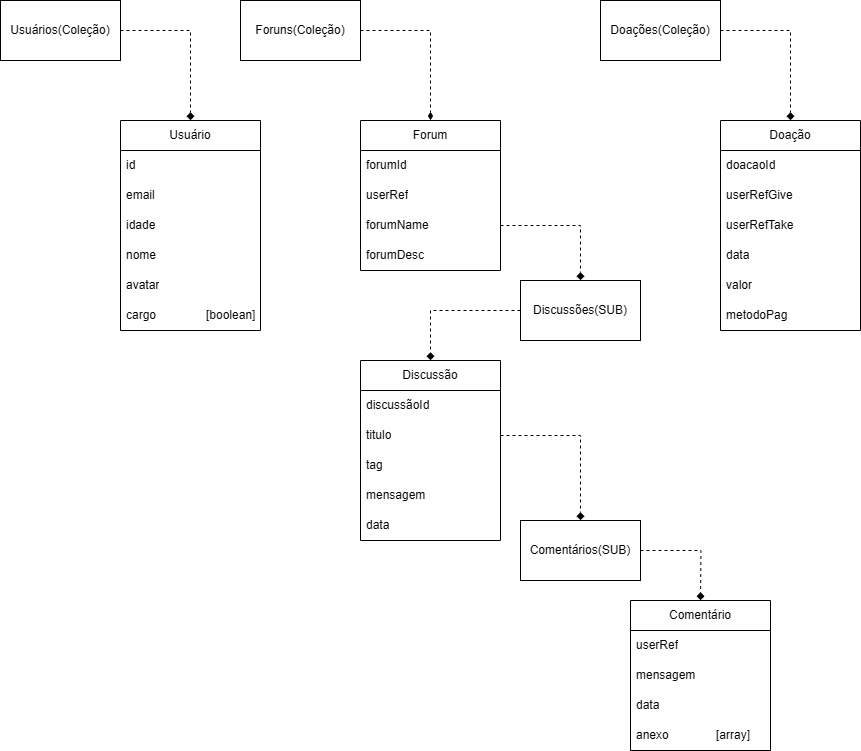

The diagram above was exported from draw.io. Its source (the exported page's mxGraphModel, read from the mxfile embedded in the PNG):
<mxGraphModel dx="1813" dy="1607" grid="1" gridSize="10" guides="1" tooltips="1" connect="1" arrows="1" fold="1" page="1" pageScale="1" pageWidth="850" pageHeight="1100" background="#ffffff" math="0" shadow="0">
  <root>
    <mxCell id="0" />
    <mxCell id="1" parent="0" />
    <mxCell id="HNJrsGqKxloYX6hX_DYY-3" value="Usuário" style="swimlane;fontStyle=0;childLayout=stackLayout;horizontal=1;startSize=30;horizontalStack=0;resizeParent=1;resizeParentMax=0;resizeLast=0;collapsible=1;marginBottom=0;whiteSpace=wrap;html=1;" vertex="1" parent="1">
      <mxGeometry x="40" y="80" width="140" height="210" as="geometry" />
    </mxCell>
    <mxCell id="HNJrsGqKxloYX6hX_DYY-13" value="id&lt;span style=&quot;white-space: pre;&quot;&gt;&#09;&lt;/span&gt;" style="text;strokeColor=none;fillColor=none;align=left;verticalAlign=middle;spacingLeft=4;spacingRight=4;overflow=hidden;points=[[0,0.5],[1,0.5]];portConstraint=eastwest;rotatable=0;whiteSpace=wrap;html=1;" vertex="1" parent="HNJrsGqKxloYX6hX_DYY-3">
      <mxGeometry y="30" width="140" height="30" as="geometry" />
    </mxCell>
    <mxCell id="HNJrsGqKxloYX6hX_DYY-6" value="email" style="text;strokeColor=none;fillColor=none;align=left;verticalAlign=middle;spacingLeft=4;spacingRight=4;overflow=hidden;points=[[0,0.5],[1,0.5]];portConstraint=eastwest;rotatable=0;whiteSpace=wrap;html=1;" vertex="1" parent="HNJrsGqKxloYX6hX_DYY-3">
      <mxGeometry y="60" width="140" height="30" as="geometry" />
    </mxCell>
    <mxCell id="HNJrsGqKxloYX6hX_DYY-7" value="idade" style="text;strokeColor=none;fillColor=none;align=left;verticalAlign=middle;spacingLeft=4;spacingRight=4;overflow=hidden;points=[[0,0.5],[1,0.5]];portConstraint=eastwest;rotatable=0;whiteSpace=wrap;html=1;" vertex="1" parent="HNJrsGqKxloYX6hX_DYY-3">
      <mxGeometry y="90" width="140" height="30" as="geometry" />
    </mxCell>
    <mxCell id="HNJrsGqKxloYX6hX_DYY-4" value="nome" style="text;strokeColor=none;fillColor=none;align=left;verticalAlign=middle;spacingLeft=4;spacingRight=4;overflow=hidden;points=[[0,0.5],[1,0.5]];portConstraint=eastwest;rotatable=0;whiteSpace=wrap;html=1;" vertex="1" parent="HNJrsGqKxloYX6hX_DYY-3">
      <mxGeometry y="120" width="140" height="30" as="geometry" />
    </mxCell>
    <mxCell id="HNJrsGqKxloYX6hX_DYY-9" value="avatar" style="text;strokeColor=none;fillColor=none;align=left;verticalAlign=middle;spacingLeft=4;spacingRight=4;overflow=hidden;points=[[0,0.5],[1,0.5]];portConstraint=eastwest;rotatable=0;whiteSpace=wrap;html=1;" vertex="1" parent="HNJrsGqKxloYX6hX_DYY-3">
      <mxGeometry y="150" width="140" height="30" as="geometry" />
    </mxCell>
    <mxCell id="HNJrsGqKxloYX6hX_DYY-10" value="cargo&lt;span style=&quot;white-space: pre;&quot;&gt;&#09;&lt;/span&gt;&lt;span style=&quot;white-space: pre;&quot;&gt;&#09;&lt;/span&gt;[boolean]" style="text;strokeColor=none;fillColor=none;align=left;verticalAlign=middle;spacingLeft=4;spacingRight=4;overflow=hidden;points=[[0,0.5],[1,0.5]];portConstraint=eastwest;rotatable=0;whiteSpace=wrap;html=1;" vertex="1" parent="HNJrsGqKxloYX6hX_DYY-3">
      <mxGeometry y="180" width="140" height="30" as="geometry" />
    </mxCell>
    <mxCell id="HNJrsGqKxloYX6hX_DYY-25" value="Forum" style="swimlane;fontStyle=0;childLayout=stackLayout;horizontal=1;startSize=30;horizontalStack=0;resizeParent=1;resizeParentMax=0;resizeLast=0;collapsible=1;marginBottom=0;whiteSpace=wrap;html=1;" vertex="1" parent="1">
      <mxGeometry x="280" y="80" width="140" height="150" as="geometry" />
    </mxCell>
    <mxCell id="HNJrsGqKxloYX6hX_DYY-26" value="forumId" style="text;strokeColor=none;fillColor=none;align=left;verticalAlign=middle;spacingLeft=4;spacingRight=4;overflow=hidden;points=[[0,0.5],[1,0.5]];portConstraint=eastwest;rotatable=0;whiteSpace=wrap;html=1;" vertex="1" parent="HNJrsGqKxloYX6hX_DYY-25">
      <mxGeometry y="30" width="140" height="30" as="geometry" />
    </mxCell>
    <mxCell id="HNJrsGqKxloYX6hX_DYY-35" value="userRef" style="text;strokeColor=none;fillColor=none;align=left;verticalAlign=middle;spacingLeft=4;spacingRight=4;overflow=hidden;points=[[0,0.5],[1,0.5]];portConstraint=eastwest;rotatable=0;whiteSpace=wrap;html=1;" vertex="1" parent="HNJrsGqKxloYX6hX_DYY-25">
      <mxGeometry y="60" width="140" height="30" as="geometry" />
    </mxCell>
    <mxCell id="HNJrsGqKxloYX6hX_DYY-27" value="forumName" style="text;strokeColor=none;fillColor=none;align=left;verticalAlign=middle;spacingLeft=4;spacingRight=4;overflow=hidden;points=[[0,0.5],[1,0.5]];portConstraint=eastwest;rotatable=0;whiteSpace=wrap;html=1;" vertex="1" parent="HNJrsGqKxloYX6hX_DYY-25">
      <mxGeometry y="90" width="140" height="30" as="geometry" />
    </mxCell>
    <mxCell id="HNJrsGqKxloYX6hX_DYY-28" value="forumDesc" style="text;strokeColor=none;fillColor=none;align=left;verticalAlign=middle;spacingLeft=4;spacingRight=4;overflow=hidden;points=[[0,0.5],[1,0.5]];portConstraint=eastwest;rotatable=0;whiteSpace=wrap;html=1;" vertex="1" parent="HNJrsGqKxloYX6hX_DYY-25">
      <mxGeometry y="120" width="140" height="30" as="geometry" />
    </mxCell>
    <mxCell id="HNJrsGqKxloYX6hX_DYY-56" style="edgeStyle=orthogonalEdgeStyle;rounded=0;orthogonalLoop=1;jettySize=auto;html=1;exitX=0;exitY=0.5;exitDx=0;exitDy=0;entryX=0.5;entryY=0;entryDx=0;entryDy=0;dashed=1;endArrow=diamond;endFill=1;" edge="1" parent="1" source="HNJrsGqKxloYX6hX_DYY-33" target="HNJrsGqKxloYX6hX_DYY-36">
      <mxGeometry relative="1" as="geometry" />
    </mxCell>
    <mxCell id="HNJrsGqKxloYX6hX_DYY-33" value="Discussões(SUB)" style="rounded=0;whiteSpace=wrap;html=1;" vertex="1" parent="1">
      <mxGeometry x="440" y="240" width="120" height="60" as="geometry" />
    </mxCell>
    <mxCell id="HNJrsGqKxloYX6hX_DYY-34" style="edgeStyle=orthogonalEdgeStyle;rounded=0;orthogonalLoop=1;jettySize=auto;html=1;exitX=1;exitY=0.5;exitDx=0;exitDy=0;entryX=0.5;entryY=0;entryDx=0;entryDy=0;dashed=1;endArrow=diamond;endFill=1;" edge="1" parent="1" source="HNJrsGqKxloYX6hX_DYY-27" target="HNJrsGqKxloYX6hX_DYY-33">
      <mxGeometry relative="1" as="geometry">
        <mxPoint x="510" y="155" as="targetPoint" />
      </mxGeometry>
    </mxCell>
    <mxCell id="HNJrsGqKxloYX6hX_DYY-36" value="Discussão" style="swimlane;fontStyle=0;childLayout=stackLayout;horizontal=1;startSize=30;horizontalStack=0;resizeParent=1;resizeParentMax=0;resizeLast=0;collapsible=1;marginBottom=0;whiteSpace=wrap;html=1;" vertex="1" parent="1">
      <mxGeometry x="280" y="320" width="140" height="180" as="geometry" />
    </mxCell>
    <mxCell id="HNJrsGqKxloYX6hX_DYY-37" value="discussãoId" style="text;strokeColor=none;fillColor=none;align=left;verticalAlign=middle;spacingLeft=4;spacingRight=4;overflow=hidden;points=[[0,0.5],[1,0.5]];portConstraint=eastwest;rotatable=0;whiteSpace=wrap;html=1;" vertex="1" parent="HNJrsGqKxloYX6hX_DYY-36">
      <mxGeometry y="30" width="140" height="30" as="geometry" />
    </mxCell>
    <mxCell id="HNJrsGqKxloYX6hX_DYY-38" value="titulo" style="text;strokeColor=none;fillColor=none;align=left;verticalAlign=middle;spacingLeft=4;spacingRight=4;overflow=hidden;points=[[0,0.5],[1,0.5]];portConstraint=eastwest;rotatable=0;whiteSpace=wrap;html=1;" vertex="1" parent="HNJrsGqKxloYX6hX_DYY-36">
      <mxGeometry y="60" width="140" height="30" as="geometry" />
    </mxCell>
    <mxCell id="HNJrsGqKxloYX6hX_DYY-39" value="tag" style="text;strokeColor=none;fillColor=none;align=left;verticalAlign=middle;spacingLeft=4;spacingRight=4;overflow=hidden;points=[[0,0.5],[1,0.5]];portConstraint=eastwest;rotatable=0;whiteSpace=wrap;html=1;" vertex="1" parent="HNJrsGqKxloYX6hX_DYY-36">
      <mxGeometry y="90" width="140" height="30" as="geometry" />
    </mxCell>
    <mxCell id="HNJrsGqKxloYX6hX_DYY-41" value="mensagem" style="text;strokeColor=none;fillColor=none;align=left;verticalAlign=middle;spacingLeft=4;spacingRight=4;overflow=hidden;points=[[0,0.5],[1,0.5]];portConstraint=eastwest;rotatable=0;whiteSpace=wrap;html=1;" vertex="1" parent="HNJrsGqKxloYX6hX_DYY-36">
      <mxGeometry y="120" width="140" height="30" as="geometry" />
    </mxCell>
    <mxCell id="HNJrsGqKxloYX6hX_DYY-57" value="data" style="text;strokeColor=none;fillColor=none;align=left;verticalAlign=middle;spacingLeft=4;spacingRight=4;overflow=hidden;points=[[0,0.5],[1,0.5]];portConstraint=eastwest;rotatable=0;whiteSpace=wrap;html=1;" vertex="1" parent="HNJrsGqKxloYX6hX_DYY-36">
      <mxGeometry y="150" width="140" height="30" as="geometry" />
    </mxCell>
    <mxCell id="HNJrsGqKxloYX6hX_DYY-50" style="edgeStyle=orthogonalEdgeStyle;rounded=0;orthogonalLoop=1;jettySize=auto;html=1;exitX=1;exitY=0.5;exitDx=0;exitDy=0;entryX=0.5;entryY=0;entryDx=0;entryDy=0;strokeColor=none;dashed=1;endArrow=diamond;endFill=1;" edge="1" parent="1" source="HNJrsGqKxloYX6hX_DYY-42">
      <mxGeometry relative="1" as="geometry">
        <mxPoint x="620" y="560" as="targetPoint" />
      </mxGeometry>
    </mxCell>
    <mxCell id="HNJrsGqKxloYX6hX_DYY-51" style="edgeStyle=orthogonalEdgeStyle;rounded=0;orthogonalLoop=1;jettySize=auto;html=1;exitX=1;exitY=0.5;exitDx=0;exitDy=0;entryX=0.5;entryY=0;entryDx=0;entryDy=0;dashed=1;endArrow=diamond;endFill=1;" edge="1" parent="1" source="HNJrsGqKxloYX6hX_DYY-42">
      <mxGeometry relative="1" as="geometry">
        <mxPoint x="620" y="560" as="targetPoint" />
      </mxGeometry>
    </mxCell>
    <mxCell id="HNJrsGqKxloYX6hX_DYY-42" value="Comentários(SUB)" style="rounded=0;whiteSpace=wrap;html=1;" vertex="1" parent="1">
      <mxGeometry x="440" y="480" width="120" height="60" as="geometry" />
    </mxCell>
    <mxCell id="HNJrsGqKxloYX6hX_DYY-43" style="edgeStyle=orthogonalEdgeStyle;rounded=0;orthogonalLoop=1;jettySize=auto;html=1;exitX=1;exitY=0.5;exitDx=0;exitDy=0;entryX=0.5;entryY=0;entryDx=0;entryDy=0;dashed=1;endArrow=diamond;endFill=1;" edge="1" parent="1" source="HNJrsGqKxloYX6hX_DYY-38" target="HNJrsGqKxloYX6hX_DYY-42">
      <mxGeometry relative="1" as="geometry" />
    </mxCell>
    <mxCell id="HNJrsGqKxloYX6hX_DYY-45" value="Comentário" style="swimlane;fontStyle=0;childLayout=stackLayout;horizontal=1;startSize=30;horizontalStack=0;resizeParent=1;resizeParentMax=0;resizeLast=0;collapsible=1;marginBottom=0;whiteSpace=wrap;html=1;" vertex="1" parent="1">
      <mxGeometry x="550" y="560" width="140" height="150" as="geometry" />
    </mxCell>
    <mxCell id="HNJrsGqKxloYX6hX_DYY-46" value="userRef" style="text;strokeColor=none;fillColor=none;align=left;verticalAlign=middle;spacingLeft=4;spacingRight=4;overflow=hidden;points=[[0,0.5],[1,0.5]];portConstraint=eastwest;rotatable=0;whiteSpace=wrap;html=1;" vertex="1" parent="HNJrsGqKxloYX6hX_DYY-45">
      <mxGeometry y="30" width="140" height="30" as="geometry" />
    </mxCell>
    <mxCell id="HNJrsGqKxloYX6hX_DYY-47" value="mensagem" style="text;strokeColor=none;fillColor=none;align=left;verticalAlign=middle;spacingLeft=4;spacingRight=4;overflow=hidden;points=[[0,0.5],[1,0.5]];portConstraint=eastwest;rotatable=0;whiteSpace=wrap;html=1;" vertex="1" parent="HNJrsGqKxloYX6hX_DYY-45">
      <mxGeometry y="60" width="140" height="30" as="geometry" />
    </mxCell>
    <mxCell id="HNJrsGqKxloYX6hX_DYY-48" value="data" style="text;strokeColor=none;fillColor=none;align=left;verticalAlign=middle;spacingLeft=4;spacingRight=4;overflow=hidden;points=[[0,0.5],[1,0.5]];portConstraint=eastwest;rotatable=0;whiteSpace=wrap;html=1;" vertex="1" parent="HNJrsGqKxloYX6hX_DYY-45">
      <mxGeometry y="90" width="140" height="30" as="geometry" />
    </mxCell>
    <mxCell id="HNJrsGqKxloYX6hX_DYY-49" value="anexo&lt;span style=&quot;white-space: pre;&quot;&gt;&#09;&lt;/span&gt;&lt;span style=&quot;white-space: pre;&quot;&gt;&#09;&lt;/span&gt;[array]" style="text;strokeColor=none;fillColor=none;align=left;verticalAlign=middle;spacingLeft=4;spacingRight=4;overflow=hidden;points=[[0,0.5],[1,0.5]];portConstraint=eastwest;rotatable=0;whiteSpace=wrap;html=1;" vertex="1" parent="HNJrsGqKxloYX6hX_DYY-45">
      <mxGeometry y="120" width="140" height="30" as="geometry" />
    </mxCell>
    <mxCell id="HNJrsGqKxloYX6hX_DYY-58" value="Doação" style="swimlane;fontStyle=0;childLayout=stackLayout;horizontal=1;startSize=30;horizontalStack=0;resizeParent=1;resizeParentMax=0;resizeLast=0;collapsible=1;marginBottom=0;whiteSpace=wrap;html=1;" vertex="1" parent="1">
      <mxGeometry x="640" y="80" width="140" height="210" as="geometry" />
    </mxCell>
    <mxCell id="HNJrsGqKxloYX6hX_DYY-59" value="doacaoId" style="text;strokeColor=none;fillColor=none;align=left;verticalAlign=middle;spacingLeft=4;spacingRight=4;overflow=hidden;points=[[0,0.5],[1,0.5]];portConstraint=eastwest;rotatable=0;whiteSpace=wrap;html=1;" vertex="1" parent="HNJrsGqKxloYX6hX_DYY-58">
      <mxGeometry y="30" width="140" height="30" as="geometry" />
    </mxCell>
    <mxCell id="HNJrsGqKxloYX6hX_DYY-60" value="userRefGive" style="text;strokeColor=none;fillColor=none;align=left;verticalAlign=middle;spacingLeft=4;spacingRight=4;overflow=hidden;points=[[0,0.5],[1,0.5]];portConstraint=eastwest;rotatable=0;whiteSpace=wrap;html=1;" vertex="1" parent="HNJrsGqKxloYX6hX_DYY-58">
      <mxGeometry y="60" width="140" height="30" as="geometry" />
    </mxCell>
    <mxCell id="HNJrsGqKxloYX6hX_DYY-61" value="userRefTake" style="text;strokeColor=none;fillColor=none;align=left;verticalAlign=middle;spacingLeft=4;spacingRight=4;overflow=hidden;points=[[0,0.5],[1,0.5]];portConstraint=eastwest;rotatable=0;whiteSpace=wrap;html=1;" vertex="1" parent="HNJrsGqKxloYX6hX_DYY-58">
      <mxGeometry y="90" width="140" height="30" as="geometry" />
    </mxCell>
    <mxCell id="HNJrsGqKxloYX6hX_DYY-62" value="data" style="text;strokeColor=none;fillColor=none;align=left;verticalAlign=middle;spacingLeft=4;spacingRight=4;overflow=hidden;points=[[0,0.5],[1,0.5]];portConstraint=eastwest;rotatable=0;whiteSpace=wrap;html=1;" vertex="1" parent="HNJrsGqKxloYX6hX_DYY-58">
      <mxGeometry y="120" width="140" height="30" as="geometry" />
    </mxCell>
    <mxCell id="HNJrsGqKxloYX6hX_DYY-63" value="valor" style="text;strokeColor=none;fillColor=none;align=left;verticalAlign=middle;spacingLeft=4;spacingRight=4;overflow=hidden;points=[[0,0.5],[1,0.5]];portConstraint=eastwest;rotatable=0;whiteSpace=wrap;html=1;" vertex="1" parent="HNJrsGqKxloYX6hX_DYY-58">
      <mxGeometry y="150" width="140" height="30" as="geometry" />
    </mxCell>
    <mxCell id="HNJrsGqKxloYX6hX_DYY-64" value="metodoPag" style="text;strokeColor=none;fillColor=none;align=left;verticalAlign=middle;spacingLeft=4;spacingRight=4;overflow=hidden;points=[[0,0.5],[1,0.5]];portConstraint=eastwest;rotatable=0;whiteSpace=wrap;html=1;" vertex="1" parent="HNJrsGqKxloYX6hX_DYY-58">
      <mxGeometry y="180" width="140" height="30" as="geometry" />
    </mxCell>
    <mxCell id="HNJrsGqKxloYX6hX_DYY-74" style="edgeStyle=orthogonalEdgeStyle;rounded=0;orthogonalLoop=1;jettySize=auto;html=1;exitX=1;exitY=0.5;exitDx=0;exitDy=0;entryX=0.5;entryY=0;entryDx=0;entryDy=0;dashed=1;endArrow=diamond;endFill=1;" edge="1" parent="1" source="HNJrsGqKxloYX6hX_DYY-69" target="HNJrsGqKxloYX6hX_DYY-3">
      <mxGeometry relative="1" as="geometry" />
    </mxCell>
    <mxCell id="HNJrsGqKxloYX6hX_DYY-69" value="Usuários(Coleção)" style="rounded=0;whiteSpace=wrap;html=1;" vertex="1" parent="1">
      <mxGeometry x="-80" y="-40" width="120" height="60" as="geometry" />
    </mxCell>
    <mxCell id="HNJrsGqKxloYX6hX_DYY-73" style="edgeStyle=orthogonalEdgeStyle;rounded=0;orthogonalLoop=1;jettySize=auto;html=1;exitX=1;exitY=0.5;exitDx=0;exitDy=0;entryX=0.5;entryY=0;entryDx=0;entryDy=0;dashed=1;endArrow=diamondThin;endFill=1;" edge="1" parent="1" source="HNJrsGqKxloYX6hX_DYY-70" target="HNJrsGqKxloYX6hX_DYY-25">
      <mxGeometry relative="1" as="geometry" />
    </mxCell>
    <mxCell id="HNJrsGqKxloYX6hX_DYY-70" value="Foruns(Coleção)" style="rounded=0;whiteSpace=wrap;html=1;" vertex="1" parent="1">
      <mxGeometry x="160" y="-40" width="120" height="60" as="geometry" />
    </mxCell>
    <mxCell id="HNJrsGqKxloYX6hX_DYY-72" style="edgeStyle=orthogonalEdgeStyle;rounded=0;orthogonalLoop=1;jettySize=auto;html=1;exitX=1;exitY=0.5;exitDx=0;exitDy=0;entryX=0.5;entryY=0;entryDx=0;entryDy=0;dashed=1;endArrow=diamond;endFill=1;" edge="1" parent="1" source="HNJrsGqKxloYX6hX_DYY-71" target="HNJrsGqKxloYX6hX_DYY-58">
      <mxGeometry relative="1" as="geometry" />
    </mxCell>
    <mxCell id="HNJrsGqKxloYX6hX_DYY-71" value="Doações(Coleção)" style="rounded=0;whiteSpace=wrap;html=1;" vertex="1" parent="1">
      <mxGeometry x="520" y="-40" width="120" height="60" as="geometry" />
    </mxCell>
  </root>
</mxGraphModel>